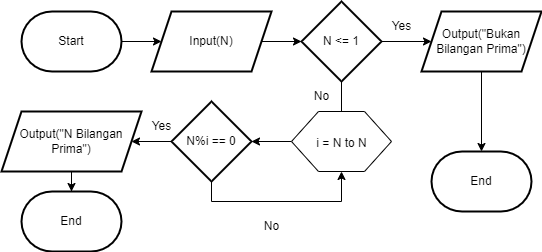

The diagram above was exported from draw.io. Its source (the exported page's mxGraphModel, read from the mxfile embedded in the PNG):
<mxGraphModel dx="811" dy="436" grid="1" gridSize="10" guides="1" tooltips="1" connect="1" arrows="1" fold="1" page="1" pageScale="1" pageWidth="1100" pageHeight="850" background="none" math="0" shadow="0">
  <root>
    <mxCell id="0" />
    <mxCell id="1" parent="0" />
    <mxCell id="Y5EXxLTCHpNbmvRlzerD-14" value="" style="edgeStyle=orthogonalEdgeStyle;rounded=0;orthogonalLoop=1;jettySize=auto;html=1;" parent="1" source="Y5EXxLTCHpNbmvRlzerD-9" target="Y5EXxLTCHpNbmvRlzerD-13" edge="1">
      <mxGeometry relative="1" as="geometry" />
    </mxCell>
    <mxCell id="Y5EXxLTCHpNbmvRlzerD-9" value="Start" style="strokeWidth=2;html=1;shape=mxgraph.flowchart.terminator;whiteSpace=wrap;" parent="1" vertex="1">
      <mxGeometry x="40" y="40" width="100" height="60" as="geometry" />
    </mxCell>
    <mxCell id="Y5EXxLTCHpNbmvRlzerD-19" value="" style="edgeStyle=orthogonalEdgeStyle;rounded=0;orthogonalLoop=1;jettySize=auto;html=1;" parent="1" source="Y5EXxLTCHpNbmvRlzerD-13" target="Y5EXxLTCHpNbmvRlzerD-18" edge="1">
      <mxGeometry relative="1" as="geometry" />
    </mxCell>
    <mxCell id="Y5EXxLTCHpNbmvRlzerD-13" value="Input(N)" style="shape=parallelogram;perimeter=parallelogramPerimeter;whiteSpace=wrap;html=1;fixedSize=1;strokeWidth=2;" parent="1" vertex="1">
      <mxGeometry x="170" y="40" width="120" height="60" as="geometry" />
    </mxCell>
    <mxCell id="Y5EXxLTCHpNbmvRlzerD-26" style="edgeStyle=orthogonalEdgeStyle;rounded=0;orthogonalLoop=1;jettySize=auto;html=1;entryX=0;entryY=0.5;entryDx=0;entryDy=0;" parent="1" source="Y5EXxLTCHpNbmvRlzerD-18" target="Y5EXxLTCHpNbmvRlzerD-25" edge="1">
      <mxGeometry relative="1" as="geometry" />
    </mxCell>
    <mxCell id="Y5EXxLTCHpNbmvRlzerD-28" style="edgeStyle=orthogonalEdgeStyle;rounded=0;orthogonalLoop=1;jettySize=auto;html=1;" parent="1" source="Y5EXxLTCHpNbmvRlzerD-18" edge="1">
      <mxGeometry relative="1" as="geometry">
        <mxPoint x="360" y="160" as="targetPoint" />
      </mxGeometry>
    </mxCell>
    <mxCell id="Y5EXxLTCHpNbmvRlzerD-18" value="N &amp;lt;= 1" style="rhombus;whiteSpace=wrap;html=1;strokeWidth=2;" parent="1" vertex="1">
      <mxGeometry x="320" y="30" width="80" height="80" as="geometry" />
    </mxCell>
    <mxCell id="Y5EXxLTCHpNbmvRlzerD-22" value="No" style="text;html=1;align=center;verticalAlign=middle;resizable=0;points=[];autosize=1;strokeColor=none;fillColor=none;" parent="1" vertex="1">
      <mxGeometry x="320" y="110" width="40" height="30" as="geometry" />
    </mxCell>
    <mxCell id="Y5EXxLTCHpNbmvRlzerD-23" value="Yes" style="text;html=1;align=center;verticalAlign=middle;resizable=0;points=[];autosize=1;strokeColor=none;fillColor=none;" parent="1" vertex="1">
      <mxGeometry x="400" y="40" width="40" height="30" as="geometry" />
    </mxCell>
    <mxCell id="Y5EXxLTCHpNbmvRlzerD-35" style="edgeStyle=orthogonalEdgeStyle;rounded=0;orthogonalLoop=1;jettySize=auto;html=1;entryX=0.5;entryY=0;entryDx=0;entryDy=0;entryPerimeter=0;" parent="1" source="Y5EXxLTCHpNbmvRlzerD-25" target="Y5EXxLTCHpNbmvRlzerD-34" edge="1">
      <mxGeometry relative="1" as="geometry" />
    </mxCell>
    <mxCell id="Y5EXxLTCHpNbmvRlzerD-25" value="Output(&quot;Bukan Bilangan Prima&quot;)" style="shape=parallelogram;perimeter=parallelogramPerimeter;whiteSpace=wrap;html=1;fixedSize=1;strokeWidth=2;" parent="1" vertex="1">
      <mxGeometry x="440" y="40" width="120" height="60" as="geometry" />
    </mxCell>
    <mxCell id="Y5EXxLTCHpNbmvRlzerD-33" style="edgeStyle=orthogonalEdgeStyle;rounded=0;orthogonalLoop=1;jettySize=auto;html=1;entryX=1;entryY=0.5;entryDx=0;entryDy=0;" parent="1" source="Y5EXxLTCHpNbmvRlzerD-29" target="Y5EXxLTCHpNbmvRlzerD-32" edge="1">
      <mxGeometry relative="1" as="geometry" />
    </mxCell>
    <mxCell id="Y5EXxLTCHpNbmvRlzerD-29" value="i = N to N" style="verticalLabelPosition=bottom;verticalAlign=top;html=1;shape=hexagon;perimeter=hexagonPerimeter2;arcSize=6;size=0.27;spacing=-40;" parent="1" vertex="1">
      <mxGeometry x="310" y="140" width="100" height="60" as="geometry" />
    </mxCell>
    <mxCell id="Y5EXxLTCHpNbmvRlzerD-36" style="edgeStyle=orthogonalEdgeStyle;rounded=0;orthogonalLoop=1;jettySize=auto;html=1;entryX=0.5;entryY=1;entryDx=0;entryDy=0;exitX=0.5;exitY=1;exitDx=0;exitDy=0;" parent="1" source="Y5EXxLTCHpNbmvRlzerD-32" target="Y5EXxLTCHpNbmvRlzerD-29" edge="1">
      <mxGeometry relative="1" as="geometry" />
    </mxCell>
    <mxCell id="Y5EXxLTCHpNbmvRlzerD-39" style="edgeStyle=orthogonalEdgeStyle;rounded=0;orthogonalLoop=1;jettySize=auto;html=1;entryX=1;entryY=0.5;entryDx=0;entryDy=0;" parent="1" source="Y5EXxLTCHpNbmvRlzerD-32" target="Y5EXxLTCHpNbmvRlzerD-38" edge="1">
      <mxGeometry relative="1" as="geometry" />
    </mxCell>
    <mxCell id="Y5EXxLTCHpNbmvRlzerD-32" value="N%i == 0" style="rhombus;whiteSpace=wrap;html=1;strokeWidth=2;" parent="1" vertex="1">
      <mxGeometry x="190" y="130" width="80" height="80" as="geometry" />
    </mxCell>
    <mxCell id="Y5EXxLTCHpNbmvRlzerD-34" value="End" style="strokeWidth=2;html=1;shape=mxgraph.flowchart.terminator;whiteSpace=wrap;" parent="1" vertex="1">
      <mxGeometry x="450" y="180" width="100" height="60" as="geometry" />
    </mxCell>
    <mxCell id="Y5EXxLTCHpNbmvRlzerD-37" value="No" style="text;html=1;align=center;verticalAlign=middle;resizable=0;points=[];autosize=1;strokeColor=none;fillColor=none;" parent="1" vertex="1">
      <mxGeometry x="270" y="240" width="40" height="30" as="geometry" />
    </mxCell>
    <mxCell id="Y5EXxLTCHpNbmvRlzerD-41" style="edgeStyle=orthogonalEdgeStyle;rounded=0;orthogonalLoop=1;jettySize=auto;html=1;entryX=0.5;entryY=0;entryDx=0;entryDy=0;entryPerimeter=0;" parent="1" source="Y5EXxLTCHpNbmvRlzerD-38" target="Y5EXxLTCHpNbmvRlzerD-40" edge="1">
      <mxGeometry relative="1" as="geometry" />
    </mxCell>
    <mxCell id="Y5EXxLTCHpNbmvRlzerD-38" value="Output(&quot;N Bilangan Prima&quot;)" style="shape=parallelogram;perimeter=parallelogramPerimeter;whiteSpace=wrap;html=1;fixedSize=1;strokeWidth=2;" parent="1" vertex="1">
      <mxGeometry x="20" y="140" width="140" height="60" as="geometry" />
    </mxCell>
    <mxCell id="Y5EXxLTCHpNbmvRlzerD-40" value="End" style="strokeWidth=2;html=1;shape=mxgraph.flowchart.terminator;whiteSpace=wrap;" parent="1" vertex="1">
      <mxGeometry x="40" y="220" width="100" height="60" as="geometry" />
    </mxCell>
    <mxCell id="Y5EXxLTCHpNbmvRlzerD-42" value="Yes" style="text;html=1;align=center;verticalAlign=middle;resizable=0;points=[];autosize=1;strokeColor=none;fillColor=none;" parent="1" vertex="1">
      <mxGeometry x="160" y="140" width="40" height="30" as="geometry" />
    </mxCell>
  </root>
</mxGraphModel>